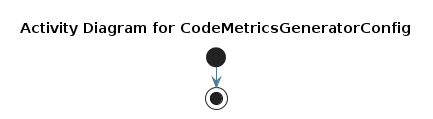

The diagram above was rendered by PlantUML. Its source (embedded in the PNG):
@startuml
skinparam activity {
 BackgroundColor #DEE3E9 
 BorderColor #4D7A97 
 ArrowColor #4D7A97 
}
!pragma useVerticalIf on
start
title Activity Diagram for CodeMetricsGeneratorConfig

stop
@enduml